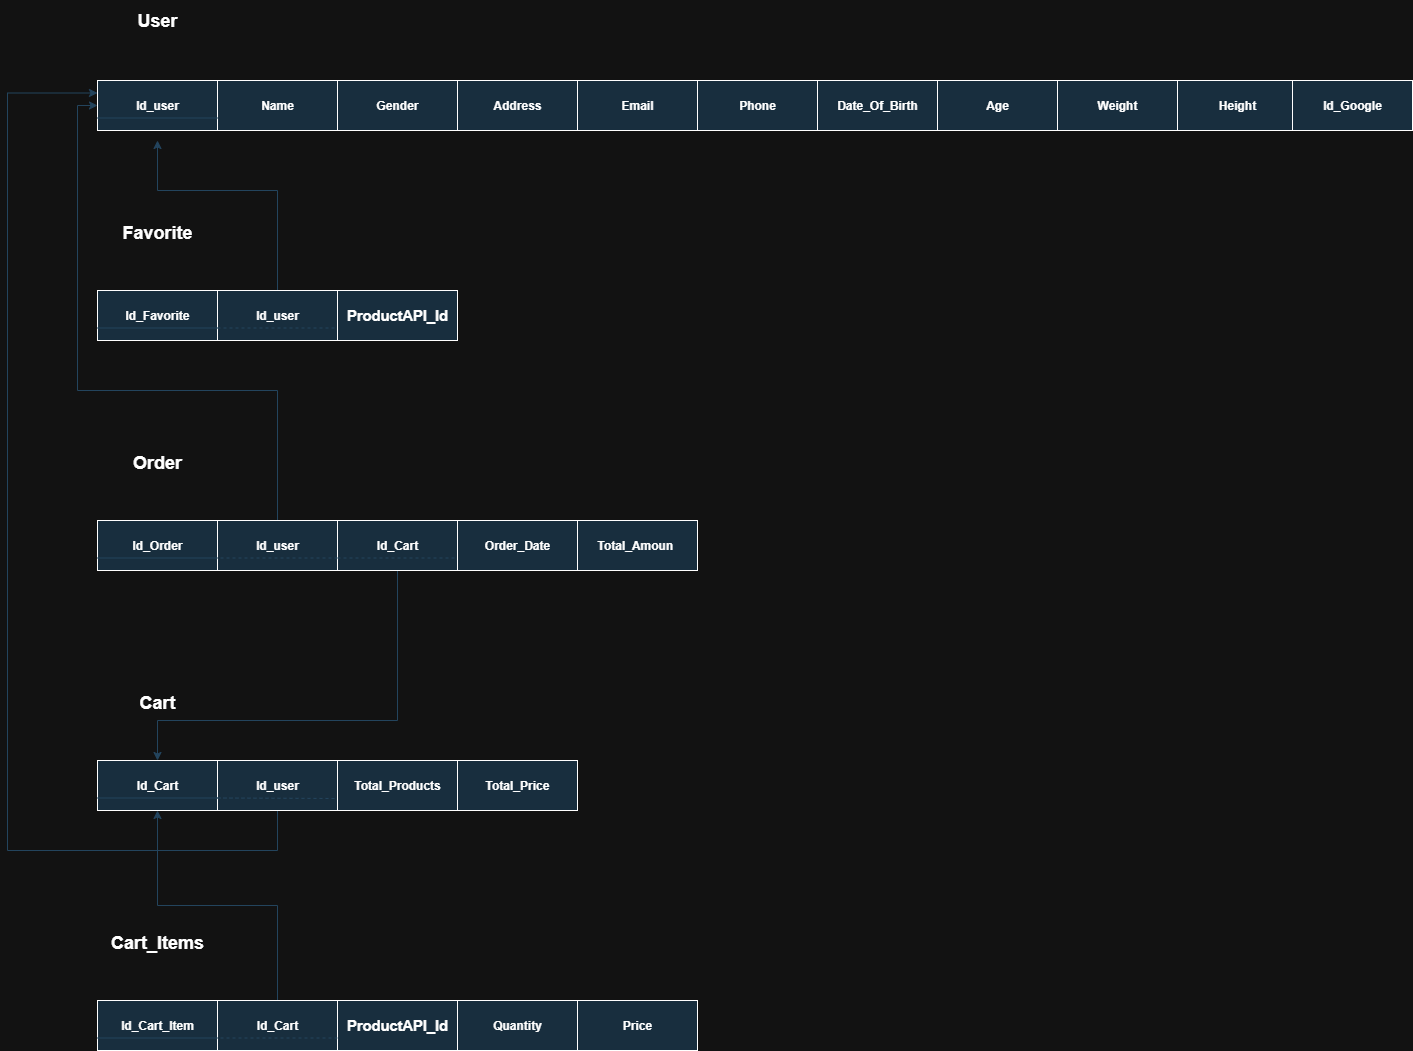

The diagram above was exported from draw.io. Its source (the exported page's mxGraphModel, read from the mxfile embedded in the PNG):
<mxGraphModel dx="1892" dy="626" grid="1" gridSize="10" guides="1" tooltips="1" connect="1" arrows="1" fold="1" page="1" pageScale="1" pageWidth="850" pageHeight="1100" math="0" shadow="0">
  <root>
    <mxCell id="0" />
    <mxCell id="1" parent="0" />
    <mxCell id="dQhQ5ZQWY7dwpjKjUKx4-1" value="&lt;b&gt;Id_user&lt;/b&gt;" style="rounded=0;whiteSpace=wrap;html=1;labelBackgroundColor=none;fillColor=#182E3E;strokeColor=#FFFFFF;fontColor=#FFFFFF;" parent="1" vertex="1">
      <mxGeometry x="80" y="120" width="120" height="50" as="geometry" />
    </mxCell>
    <mxCell id="dQhQ5ZQWY7dwpjKjUKx4-2" value="&lt;b&gt;Weight&lt;/b&gt;" style="rounded=0;whiteSpace=wrap;html=1;labelBackgroundColor=none;fillColor=#182E3E;strokeColor=#FFFFFF;fontColor=#FFFFFF;" parent="1" vertex="1">
      <mxGeometry x="1040" y="120" width="120" height="50" as="geometry" />
    </mxCell>
    <mxCell id="dQhQ5ZQWY7dwpjKjUKx4-3" value="&lt;b&gt;Phone&lt;/b&gt;" style="rounded=0;whiteSpace=wrap;html=1;labelBackgroundColor=none;fillColor=#182E3E;strokeColor=#FFFFFF;fontColor=#FFFFFF;" parent="1" vertex="1">
      <mxGeometry x="680" y="120" width="120" height="50" as="geometry" />
    </mxCell>
    <mxCell id="dQhQ5ZQWY7dwpjKjUKx4-4" value="&lt;b&gt;Email&lt;/b&gt;" style="rounded=0;whiteSpace=wrap;html=1;labelBackgroundColor=none;fillColor=#182E3E;strokeColor=#FFFFFF;fontColor=#FFFFFF;" parent="1" vertex="1">
      <mxGeometry x="560" y="120" width="120" height="50" as="geometry" />
    </mxCell>
    <mxCell id="dQhQ5ZQWY7dwpjKjUKx4-5" value="&lt;b&gt;Address&lt;/b&gt;" style="rounded=0;whiteSpace=wrap;html=1;labelBackgroundColor=none;fillColor=#182E3E;strokeColor=#FFFFFF;fontColor=#FFFFFF;" parent="1" vertex="1">
      <mxGeometry x="440" y="120" width="120" height="50" as="geometry" />
    </mxCell>
    <mxCell id="dQhQ5ZQWY7dwpjKjUKx4-6" value="&lt;b&gt;Age&lt;/b&gt;" style="rounded=0;whiteSpace=wrap;html=1;labelBackgroundColor=none;fillColor=#182E3E;strokeColor=#FFFFFF;fontColor=#FFFFFF;" parent="1" vertex="1">
      <mxGeometry x="920" y="120" width="120" height="50" as="geometry" />
    </mxCell>
    <mxCell id="dQhQ5ZQWY7dwpjKjUKx4-7" value="&lt;div&gt;&lt;b&gt;Date_Of_Birth&lt;/b&gt;&lt;/div&gt;" style="rounded=0;whiteSpace=wrap;html=1;labelBackgroundColor=none;fillColor=#182E3E;strokeColor=#FFFFFF;fontColor=#FFFFFF;" parent="1" vertex="1">
      <mxGeometry x="800" y="120" width="120" height="50" as="geometry" />
    </mxCell>
    <mxCell id="dQhQ5ZQWY7dwpjKjUKx4-8" value="&lt;b&gt;Gender&lt;/b&gt;" style="rounded=0;whiteSpace=wrap;html=1;labelBackgroundColor=none;fillColor=#182E3E;strokeColor=#FFFFFF;fontColor=#FFFFFF;" parent="1" vertex="1">
      <mxGeometry x="320" y="120" width="120" height="50" as="geometry" />
    </mxCell>
    <mxCell id="dQhQ5ZQWY7dwpjKjUKx4-9" value="&lt;b&gt;Name&lt;/b&gt;" style="rounded=0;whiteSpace=wrap;html=1;labelBackgroundColor=none;fillColor=#182E3E;strokeColor=#FFFFFF;fontColor=#FFFFFF;" parent="1" vertex="1">
      <mxGeometry x="200" y="120" width="120" height="50" as="geometry" />
    </mxCell>
    <mxCell id="dQhQ5ZQWY7dwpjKjUKx4-10" value="&lt;b&gt;&lt;font style=&quot;font-size: 18px;&quot;&gt;User&lt;/font&gt;&lt;/b&gt;" style="text;html=1;align=center;verticalAlign=middle;whiteSpace=wrap;rounded=0;labelBackgroundColor=none;fontColor=#FFFFFF;" parent="1" vertex="1">
      <mxGeometry x="80" y="40" width="120" height="40" as="geometry" />
    </mxCell>
    <mxCell id="dQhQ5ZQWY7dwpjKjUKx4-11" value="&lt;b&gt;Height&lt;/b&gt;" style="rounded=0;whiteSpace=wrap;html=1;labelBackgroundColor=none;fillColor=#182E3E;strokeColor=#FFFFFF;fontColor=#FFFFFF;" parent="1" vertex="1">
      <mxGeometry x="1160" y="120" width="120" height="50" as="geometry" />
    </mxCell>
    <mxCell id="dQhQ5ZQWY7dwpjKjUKx4-12" value="" style="endArrow=none;html=1;rounded=0;entryX=0;entryY=0.75;entryDx=0;entryDy=0;exitX=0;exitY=0.75;exitDx=0;exitDy=0;labelBackgroundColor=none;strokeColor=#23445D;fontColor=default;" parent="1" source="dQhQ5ZQWY7dwpjKjUKx4-1" target="dQhQ5ZQWY7dwpjKjUKx4-9" edge="1">
      <mxGeometry width="50" height="50" relative="1" as="geometry">
        <mxPoint x="180" y="160" as="sourcePoint" />
        <mxPoint x="230" y="110" as="targetPoint" />
      </mxGeometry>
    </mxCell>
    <mxCell id="dQhQ5ZQWY7dwpjKjUKx4-13" value="&lt;b&gt;Id_Google&lt;/b&gt;" style="rounded=0;whiteSpace=wrap;html=1;labelBackgroundColor=none;fillColor=#182E3E;strokeColor=#FFFFFF;fontColor=#FFFFFF;" parent="1" vertex="1">
      <mxGeometry x="1275" y="120" width="120" height="50" as="geometry" />
    </mxCell>
    <mxCell id="dQhQ5ZQWY7dwpjKjUKx4-14" value="&lt;b&gt;Id_Favorite&lt;/b&gt;" style="rounded=0;whiteSpace=wrap;html=1;labelBackgroundColor=none;fillColor=#182E3E;strokeColor=#FFFFFF;fontColor=#FFFFFF;" parent="1" vertex="1">
      <mxGeometry x="80" y="330" width="120" height="50" as="geometry" />
    </mxCell>
    <mxCell id="dQhQ5ZQWY7dwpjKjUKx4-15" value="&lt;span style=&quot;font-size:11.0pt;line-height:115%;&lt;br/&gt;font-family:&amp;quot;Cambria&amp;quot;,serif;mso-ascii-theme-font:minor-latin;mso-fareast-font-family:&lt;br/&gt;&amp;quot;MS Mincho&amp;quot;;mso-fareast-theme-font:minor-fareast;mso-hansi-theme-font:minor-latin;&lt;br/&gt;mso-bidi-font-family:Arial;mso-bidi-theme-font:minor-bidi;mso-ansi-language:&lt;br/&gt;EN-US;mso-fareast-language:EN-US;mso-bidi-language:AR-SA&quot;&gt;&lt;b&gt;ProductAPI_Id&lt;/b&gt;&lt;/span&gt;" style="rounded=0;whiteSpace=wrap;html=1;labelBackgroundColor=none;fillColor=#182E3E;strokeColor=#FFFFFF;fontColor=#FFFFFF;" parent="1" vertex="1">
      <mxGeometry x="320" y="330" width="120" height="50" as="geometry" />
    </mxCell>
    <mxCell id="PRqmFpNpKOw7ZFHg5Chz-1" style="edgeStyle=orthogonalEdgeStyle;rounded=0;orthogonalLoop=1;jettySize=auto;html=1;labelBackgroundColor=none;strokeColor=#23445D;fontColor=default;" parent="1" source="dQhQ5ZQWY7dwpjKjUKx4-16" edge="1">
      <mxGeometry relative="1" as="geometry">
        <mxPoint x="140" y="180.0000000000001" as="targetPoint" />
        <Array as="points">
          <mxPoint x="260" y="230" />
          <mxPoint x="140" y="230" />
        </Array>
      </mxGeometry>
    </mxCell>
    <mxCell id="dQhQ5ZQWY7dwpjKjUKx4-16" value="&lt;b&gt;Id_user&lt;/b&gt;" style="rounded=0;whiteSpace=wrap;html=1;labelBackgroundColor=none;fillColor=#182E3E;strokeColor=#FFFFFF;fontColor=#FFFFFF;" parent="1" vertex="1">
      <mxGeometry x="200" y="330" width="120" height="50" as="geometry" />
    </mxCell>
    <mxCell id="dQhQ5ZQWY7dwpjKjUKx4-17" value="&lt;h1&gt;&lt;font style=&quot;font-size: 18px;&quot;&gt;Favorite&lt;/font&gt;&lt;/h1&gt;" style="text;html=1;align=center;verticalAlign=middle;whiteSpace=wrap;rounded=0;labelBackgroundColor=none;fontColor=#FFFFFF;" parent="1" vertex="1">
      <mxGeometry x="80" y="250" width="120" height="40" as="geometry" />
    </mxCell>
    <mxCell id="dQhQ5ZQWY7dwpjKjUKx4-18" value="" style="endArrow=none;html=1;rounded=0;entryX=0;entryY=0.75;entryDx=0;entryDy=0;exitX=0;exitY=0.75;exitDx=0;exitDy=0;labelBackgroundColor=none;strokeColor=#23445D;fontColor=default;" parent="1" source="dQhQ5ZQWY7dwpjKjUKx4-14" target="dQhQ5ZQWY7dwpjKjUKx4-16" edge="1">
      <mxGeometry width="50" height="50" relative="1" as="geometry">
        <mxPoint x="180" y="370" as="sourcePoint" />
        <mxPoint x="230" y="320" as="targetPoint" />
      </mxGeometry>
    </mxCell>
    <mxCell id="dQhQ5ZQWY7dwpjKjUKx4-19" value="&lt;b&gt;Id_Order&lt;/b&gt;" style="rounded=0;whiteSpace=wrap;html=1;labelBackgroundColor=none;fillColor=#182E3E;strokeColor=#FFFFFF;fontColor=#FFFFFF;" parent="1" vertex="1">
      <mxGeometry x="80" y="560" width="120" height="50" as="geometry" />
    </mxCell>
    <mxCell id="dQhQ5ZQWY7dwpjKjUKx4-20" value="&lt;b&gt;Total_Amoun&lt;span style=&quot;white-space: pre;&quot;&gt;&#09;&lt;/span&gt;&lt;/b&gt;" style="rounded=0;whiteSpace=wrap;html=1;labelBackgroundColor=none;fillColor=#182E3E;strokeColor=#FFFFFF;fontColor=#FFFFFF;" parent="1" vertex="1">
      <mxGeometry x="560" y="560" width="120" height="50" as="geometry" />
    </mxCell>
    <mxCell id="dQhQ5ZQWY7dwpjKjUKx4-21" value="&lt;b&gt;Order_Date&lt;/b&gt;" style="rounded=0;whiteSpace=wrap;html=1;labelBackgroundColor=none;fillColor=#182E3E;strokeColor=#FFFFFF;fontColor=#FFFFFF;" parent="1" vertex="1">
      <mxGeometry x="440" y="560" width="120" height="50" as="geometry" />
    </mxCell>
    <mxCell id="PRqmFpNpKOw7ZFHg5Chz-6" style="edgeStyle=orthogonalEdgeStyle;rounded=0;orthogonalLoop=1;jettySize=auto;html=1;entryX=0.5;entryY=0;entryDx=0;entryDy=0;labelBackgroundColor=none;strokeColor=#23445D;fontColor=default;" parent="1" source="dQhQ5ZQWY7dwpjKjUKx4-22" target="dQhQ5ZQWY7dwpjKjUKx4-29" edge="1">
      <mxGeometry relative="1" as="geometry">
        <Array as="points">
          <mxPoint x="380" y="760" />
          <mxPoint x="140" y="760" />
        </Array>
      </mxGeometry>
    </mxCell>
    <mxCell id="dQhQ5ZQWY7dwpjKjUKx4-22" value="&lt;b&gt;Id_Cart&lt;/b&gt;" style="rounded=0;whiteSpace=wrap;html=1;labelBackgroundColor=none;fillColor=#182E3E;strokeColor=#FFFFFF;fontColor=#FFFFFF;" parent="1" vertex="1">
      <mxGeometry x="320" y="560" width="120" height="50" as="geometry" />
    </mxCell>
    <mxCell id="PRqmFpNpKOw7ZFHg5Chz-2" style="edgeStyle=orthogonalEdgeStyle;rounded=0;orthogonalLoop=1;jettySize=auto;html=1;entryX=0;entryY=0.5;entryDx=0;entryDy=0;labelBackgroundColor=none;strokeColor=#23445D;fontColor=default;" parent="1" source="dQhQ5ZQWY7dwpjKjUKx4-23" target="dQhQ5ZQWY7dwpjKjUKx4-1" edge="1">
      <mxGeometry relative="1" as="geometry">
        <Array as="points">
          <mxPoint x="260" y="430" />
          <mxPoint x="60" y="430" />
          <mxPoint x="60" y="145" />
        </Array>
      </mxGeometry>
    </mxCell>
    <mxCell id="dQhQ5ZQWY7dwpjKjUKx4-23" value="&lt;b&gt;Id_user&lt;/b&gt;" style="rounded=0;whiteSpace=wrap;html=1;labelBackgroundColor=none;fillColor=#182E3E;strokeColor=#FFFFFF;fontColor=#FFFFFF;" parent="1" vertex="1">
      <mxGeometry x="200" y="560" width="120" height="50" as="geometry" />
    </mxCell>
    <mxCell id="dQhQ5ZQWY7dwpjKjUKx4-24" value="&lt;h1&gt;&lt;font style=&quot;font-size: 18px;&quot;&gt;Order&lt;/font&gt;&lt;/h1&gt;" style="text;html=1;align=center;verticalAlign=middle;whiteSpace=wrap;rounded=0;labelBackgroundColor=none;fontColor=#FFFFFF;" parent="1" vertex="1">
      <mxGeometry x="80" y="480" width="120" height="40" as="geometry" />
    </mxCell>
    <mxCell id="dQhQ5ZQWY7dwpjKjUKx4-25" value="" style="endArrow=none;html=1;rounded=0;entryX=0;entryY=0.75;entryDx=0;entryDy=0;exitX=0;exitY=0.75;exitDx=0;exitDy=0;labelBackgroundColor=none;strokeColor=#23445D;fontColor=default;" parent="1" source="dQhQ5ZQWY7dwpjKjUKx4-19" target="dQhQ5ZQWY7dwpjKjUKx4-23" edge="1">
      <mxGeometry width="50" height="50" relative="1" as="geometry">
        <mxPoint x="180" y="600" as="sourcePoint" />
        <mxPoint x="230" y="550" as="targetPoint" />
      </mxGeometry>
    </mxCell>
    <mxCell id="dQhQ5ZQWY7dwpjKjUKx4-26" value="" style="endArrow=none;dashed=1;html=1;rounded=0;entryX=0;entryY=0.75;entryDx=0;entryDy=0;exitX=0;exitY=0.75;exitDx=0;exitDy=0;labelBackgroundColor=none;strokeColor=#23445D;fontColor=default;" parent="1" source="dQhQ5ZQWY7dwpjKjUKx4-16" target="dQhQ5ZQWY7dwpjKjUKx4-15" edge="1">
      <mxGeometry width="50" height="50" relative="1" as="geometry">
        <mxPoint x="380" y="360" as="sourcePoint" />
        <mxPoint x="430" y="310" as="targetPoint" />
      </mxGeometry>
    </mxCell>
    <mxCell id="dQhQ5ZQWY7dwpjKjUKx4-27" value="" style="endArrow=none;dashed=1;html=1;rounded=0;exitX=0;exitY=0.75;exitDx=0;exitDy=0;entryX=1;entryY=0.75;entryDx=0;entryDy=0;labelBackgroundColor=none;strokeColor=#23445D;fontColor=default;" parent="1" source="dQhQ5ZQWY7dwpjKjUKx4-22" target="dQhQ5ZQWY7dwpjKjUKx4-19" edge="1">
      <mxGeometry width="50" height="50" relative="1" as="geometry">
        <mxPoint x="430" y="550" as="sourcePoint" />
        <mxPoint x="480" y="500" as="targetPoint" />
      </mxGeometry>
    </mxCell>
    <mxCell id="dQhQ5ZQWY7dwpjKjUKx4-28" value="" style="endArrow=none;dashed=1;html=1;rounded=0;entryX=1;entryY=0.75;entryDx=0;entryDy=0;exitX=0;exitY=0.75;exitDx=0;exitDy=0;labelBackgroundColor=none;strokeColor=#23445D;fontColor=default;" parent="1" source="dQhQ5ZQWY7dwpjKjUKx4-22" target="dQhQ5ZQWY7dwpjKjUKx4-22" edge="1">
      <mxGeometry width="50" height="50" relative="1" as="geometry">
        <mxPoint x="360" y="650" as="sourcePoint" />
        <mxPoint x="420" y="530" as="targetPoint" />
      </mxGeometry>
    </mxCell>
    <mxCell id="dQhQ5ZQWY7dwpjKjUKx4-29" value="&lt;b&gt;Id_Cart&lt;/b&gt;" style="rounded=0;whiteSpace=wrap;html=1;labelBackgroundColor=none;fillColor=#182E3E;strokeColor=#FFFFFF;fontColor=#FFFFFF;" parent="1" vertex="1">
      <mxGeometry x="80" y="800" width="120" height="50" as="geometry" />
    </mxCell>
    <mxCell id="PRqmFpNpKOw7ZFHg5Chz-9" style="edgeStyle=orthogonalEdgeStyle;rounded=0;orthogonalLoop=1;jettySize=auto;html=1;entryX=0;entryY=0.25;entryDx=0;entryDy=0;labelBackgroundColor=none;strokeColor=#23445D;fontColor=default;" parent="1" source="dQhQ5ZQWY7dwpjKjUKx4-30" target="dQhQ5ZQWY7dwpjKjUKx4-1" edge="1">
      <mxGeometry relative="1" as="geometry">
        <Array as="points">
          <mxPoint x="260" y="890" />
          <mxPoint x="-10" y="890" />
          <mxPoint x="-10" y="133" />
        </Array>
      </mxGeometry>
    </mxCell>
    <mxCell id="dQhQ5ZQWY7dwpjKjUKx4-30" value="&lt;b&gt;Id_user&lt;/b&gt;" style="rounded=0;whiteSpace=wrap;html=1;labelBackgroundColor=none;fillColor=#182E3E;strokeColor=#FFFFFF;fontColor=#FFFFFF;" parent="1" vertex="1">
      <mxGeometry x="200" y="800" width="120" height="50" as="geometry" />
    </mxCell>
    <mxCell id="dQhQ5ZQWY7dwpjKjUKx4-31" value="&lt;h1&gt;&lt;font style=&quot;font-size: 18px;&quot;&gt;Cart&lt;/font&gt;&lt;/h1&gt;" style="text;html=1;align=center;verticalAlign=middle;whiteSpace=wrap;rounded=0;labelBackgroundColor=none;fontColor=#FFFFFF;" parent="1" vertex="1">
      <mxGeometry x="80" y="720" width="120" height="40" as="geometry" />
    </mxCell>
    <mxCell id="dQhQ5ZQWY7dwpjKjUKx4-32" value="" style="endArrow=none;html=1;rounded=0;entryX=0;entryY=0.75;entryDx=0;entryDy=0;exitX=0;exitY=0.75;exitDx=0;exitDy=0;labelBackgroundColor=none;strokeColor=#23445D;fontColor=default;" parent="1" source="dQhQ5ZQWY7dwpjKjUKx4-29" target="dQhQ5ZQWY7dwpjKjUKx4-30" edge="1">
      <mxGeometry width="50" height="50" relative="1" as="geometry">
        <mxPoint x="180" y="840" as="sourcePoint" />
        <mxPoint x="230" y="790" as="targetPoint" />
      </mxGeometry>
    </mxCell>
    <mxCell id="dQhQ5ZQWY7dwpjKjUKx4-33" value="" style="endArrow=none;dashed=1;html=1;rounded=0;entryX=0;entryY=0.75;entryDx=0;entryDy=0;exitX=0;exitY=0.75;exitDx=0;exitDy=0;labelBackgroundColor=none;strokeColor=#23445D;fontColor=default;" parent="1" source="dQhQ5ZQWY7dwpjKjUKx4-30" edge="1">
      <mxGeometry width="50" height="50" relative="1" as="geometry">
        <mxPoint x="380" y="830" as="sourcePoint" />
        <mxPoint x="320" y="838" as="targetPoint" />
      </mxGeometry>
    </mxCell>
    <mxCell id="dQhQ5ZQWY7dwpjKjUKx4-34" value="&lt;b&gt;Id_Cart_Item&lt;/b&gt;" style="rounded=0;whiteSpace=wrap;html=1;labelBackgroundColor=none;fillColor=#182E3E;strokeColor=#FFFFFF;fontColor=#FFFFFF;" parent="1" vertex="1">
      <mxGeometry x="80" y="1040" width="120" height="50" as="geometry" />
    </mxCell>
    <mxCell id="dQhQ5ZQWY7dwpjKjUKx4-35" value="&lt;b&gt;Price&lt;/b&gt;" style="rounded=0;whiteSpace=wrap;html=1;labelBackgroundColor=none;fillColor=#182E3E;strokeColor=#FFFFFF;fontColor=#FFFFFF;" parent="1" vertex="1">
      <mxGeometry x="560" y="1040" width="120" height="50" as="geometry" />
    </mxCell>
    <mxCell id="dQhQ5ZQWY7dwpjKjUKx4-36" value="&lt;b&gt;Quantity&lt;/b&gt;" style="rounded=0;whiteSpace=wrap;html=1;labelBackgroundColor=none;fillColor=#182E3E;strokeColor=#FFFFFF;fontColor=#FFFFFF;" parent="1" vertex="1">
      <mxGeometry x="440" y="1040" width="120" height="50" as="geometry" />
    </mxCell>
    <mxCell id="dQhQ5ZQWY7dwpjKjUKx4-37" value="&lt;b style=&quot;font-size: 14.6667px;&quot;&gt;ProductAPI_Id&lt;/b&gt;" style="rounded=0;whiteSpace=wrap;html=1;labelBackgroundColor=none;fillColor=#182E3E;strokeColor=#FFFFFF;fontColor=#FFFFFF;" parent="1" vertex="1">
      <mxGeometry x="320" y="1040" width="120" height="50" as="geometry" />
    </mxCell>
    <mxCell id="PRqmFpNpKOw7ZFHg5Chz-10" style="edgeStyle=orthogonalEdgeStyle;rounded=0;orthogonalLoop=1;jettySize=auto;html=1;entryX=0.5;entryY=1;entryDx=0;entryDy=0;labelBackgroundColor=none;strokeColor=#23445D;fontColor=default;" parent="1" source="dQhQ5ZQWY7dwpjKjUKx4-38" target="dQhQ5ZQWY7dwpjKjUKx4-29" edge="1">
      <mxGeometry relative="1" as="geometry" />
    </mxCell>
    <mxCell id="dQhQ5ZQWY7dwpjKjUKx4-38" value="&lt;b&gt;Id_Cart&lt;/b&gt;" style="rounded=0;whiteSpace=wrap;html=1;labelBackgroundColor=none;fillColor=#182E3E;strokeColor=#FFFFFF;fontColor=#FFFFFF;" parent="1" vertex="1">
      <mxGeometry x="200" y="1040" width="120" height="50" as="geometry" />
    </mxCell>
    <mxCell id="dQhQ5ZQWY7dwpjKjUKx4-39" value="&lt;h1&gt;&lt;font style=&quot;font-size: 18px;&quot;&gt;Cart_Items&lt;/font&gt;&lt;/h1&gt;" style="text;html=1;align=center;verticalAlign=middle;whiteSpace=wrap;rounded=0;labelBackgroundColor=none;fontColor=#FFFFFF;" parent="1" vertex="1">
      <mxGeometry x="80" y="960" width="120" height="40" as="geometry" />
    </mxCell>
    <mxCell id="dQhQ5ZQWY7dwpjKjUKx4-40" value="" style="endArrow=none;html=1;rounded=0;entryX=0;entryY=0.75;entryDx=0;entryDy=0;exitX=0;exitY=0.75;exitDx=0;exitDy=0;labelBackgroundColor=none;strokeColor=#23445D;fontColor=default;" parent="1" source="dQhQ5ZQWY7dwpjKjUKx4-34" target="dQhQ5ZQWY7dwpjKjUKx4-38" edge="1">
      <mxGeometry width="50" height="50" relative="1" as="geometry">
        <mxPoint x="180" y="1080" as="sourcePoint" />
        <mxPoint x="230" y="1030" as="targetPoint" />
      </mxGeometry>
    </mxCell>
    <mxCell id="dQhQ5ZQWY7dwpjKjUKx4-41" value="" style="endArrow=none;dashed=1;html=1;rounded=0;exitX=0;exitY=0.75;exitDx=0;exitDy=0;entryX=1;entryY=0.75;entryDx=0;entryDy=0;labelBackgroundColor=none;strokeColor=#23445D;fontColor=default;" parent="1" source="dQhQ5ZQWY7dwpjKjUKx4-37" target="dQhQ5ZQWY7dwpjKjUKx4-34" edge="1">
      <mxGeometry width="50" height="50" relative="1" as="geometry">
        <mxPoint x="430" y="1030" as="sourcePoint" />
        <mxPoint x="480" y="980" as="targetPoint" />
      </mxGeometry>
    </mxCell>
    <mxCell id="yTGBj_TnMW30drtp2Cxm-1" value="&lt;b&gt;Total_Price&lt;/b&gt;" style="rounded=0;whiteSpace=wrap;html=1;labelBackgroundColor=none;fillColor=#182E3E;strokeColor=#FFFFFF;fontColor=#FFFFFF;" vertex="1" parent="1">
      <mxGeometry x="440" y="800" width="120" height="50" as="geometry" />
    </mxCell>
    <mxCell id="yTGBj_TnMW30drtp2Cxm-2" value="&lt;b&gt;Total_Products&lt;/b&gt;" style="rounded=0;whiteSpace=wrap;html=1;labelBackgroundColor=none;fillColor=#182E3E;strokeColor=#FFFFFF;fontColor=#FFFFFF;" vertex="1" parent="1">
      <mxGeometry x="320" y="800" width="120" height="50" as="geometry" />
    </mxCell>
  </root>
</mxGraphModel>